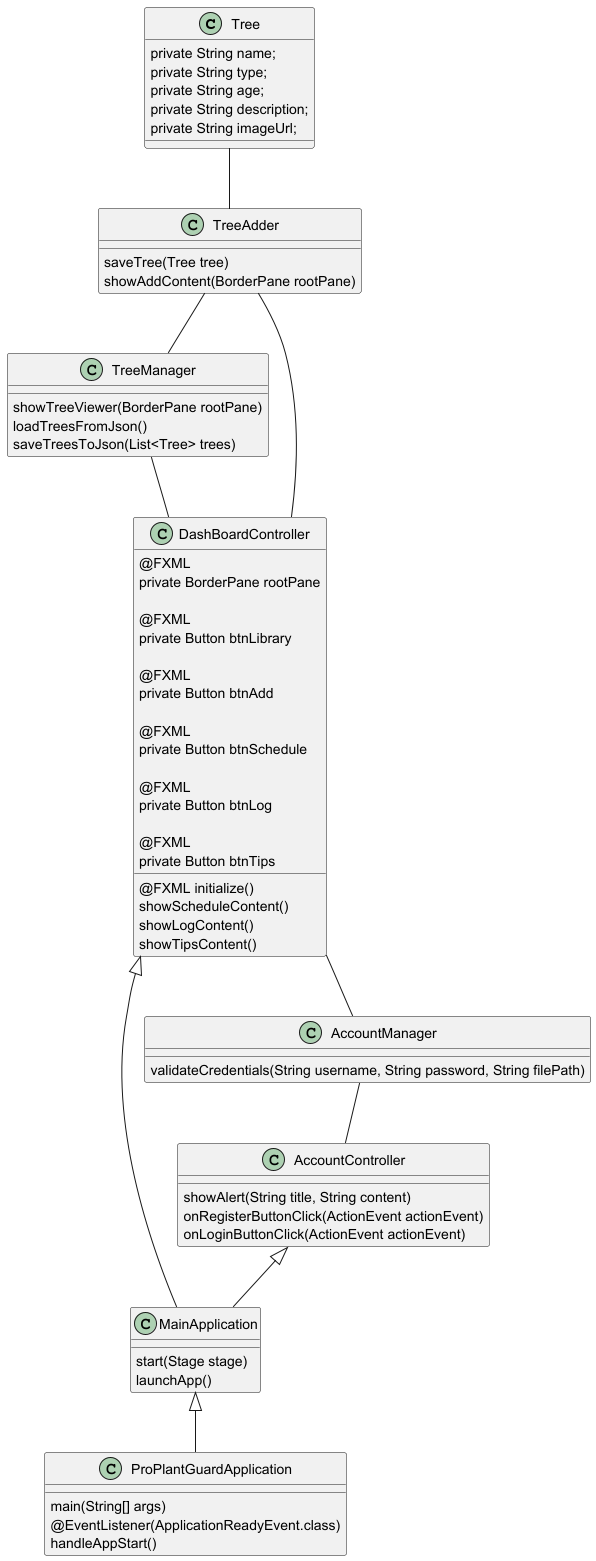

The diagram above was rendered by PlantUML. Its source (embedded in the PNG):
@startuml
'https://plantuml.com/class-diagram
class Tree{
    private String name;
    private String type;
    private String age;
    private String description;
    private String imageUrl;
}
class TreeAdder{
    saveTree(Tree tree)
    showAddContent(BorderPane rootPane)

}
class TreeManager{
    showTreeViewer(BorderPane rootPane)
    loadTreesFromJson()
    saveTreesToJson(List<Tree> trees)
}
class MainApplication{
     start(Stage stage)
     launchApp()
}

class ProPlantGuardApplication{
     main(String[] args)
    @EventListener(ApplicationReadyEvent.class)
     handleAppStart()
}
class AccountController{
    showAlert(String title, String content)
    onRegisterButtonClick(ActionEvent actionEvent)
    onLoginButtonClick(ActionEvent actionEvent)
}
class DashBoardController{
        @FXML
        private BorderPane rootPane

        @FXML
        private Button btnLibrary

        @FXML
        private Button btnAdd

        @FXML
        private Button btnSchedule

        @FXML
        private Button btnLog

        @FXML
        private Button btnTips

        @FXML initialize()
        showScheduleContent()
        showLogContent()
        showTipsContent()
}
class AccountManager{
    validateCredentials(String username, String password, String filePath)
}
MainApplication <|-- ProPlantGuardApplication
AccountController <|-- MainApplication
DashBoardController <|-- MainApplication
AccountManager -- AccountController
DashBoardController -- AccountManager
Tree -- TreeAdder
TreeAdder -- TreeManager
TreeManager -- DashBoardController
TreeAdder -- DashBoardController
@enduml